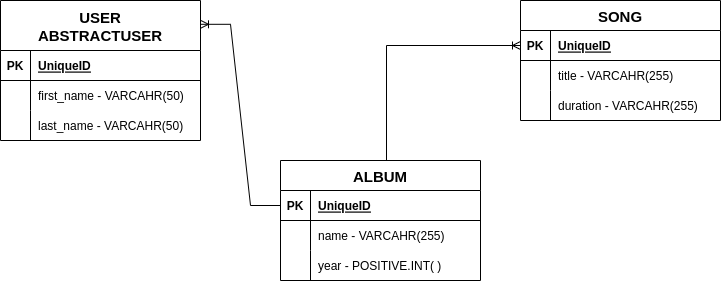

The diagram above was exported from draw.io. Its source (the exported page's mxGraphModel, read from the mxfile embedded in the PNG):
<mxGraphModel dx="1422" dy="761" grid="1" gridSize="10" guides="1" tooltips="1" connect="1" arrows="1" fold="1" page="1" pageScale="1" pageWidth="827" pageHeight="1169" math="0" shadow="0">
  <root>
    <mxCell id="0" />
    <mxCell id="1" parent="0" />
    <mxCell id="4mJREBG0xvHE91T5z5SV-1" value="USER&#10;ABSTRACTUSER" style="shape=table;startSize=50;container=1;collapsible=1;childLayout=tableLayout;fixedRows=1;rowLines=0;fontStyle=1;align=center;resizeLast=1;fontSize=15;points=[[0,0,0,0,0],[0,0.25,0,0,0],[0,0.5,0,0,0],[0,0.75,0,0,0],[0,1,0,0,0],[0.25,0,0,0,0],[0.25,1,0,0,0],[0.5,0,0,0,0],[0.5,1,0,0,0],[0.75,0,0,0,0],[0.75,1,0,0,0],[1,0,0,0,0],[1,0.17,0,0,0],[1,0.5,0,0,0],[1,0.75,0,0,0],[1,1,0,0,0]];" vertex="1" parent="1">
      <mxGeometry x="40" y="40" width="200" height="140" as="geometry" />
    </mxCell>
    <mxCell id="4mJREBG0xvHE91T5z5SV-2" value="" style="shape=tableRow;horizontal=0;startSize=0;swimlaneHead=0;swimlaneBody=0;fillColor=none;collapsible=0;dropTarget=0;points=[[0,0.5],[1,0.5]];portConstraint=eastwest;top=0;left=0;right=0;bottom=1;" vertex="1" parent="4mJREBG0xvHE91T5z5SV-1">
      <mxGeometry y="50" width="200" height="30" as="geometry" />
    </mxCell>
    <mxCell id="4mJREBG0xvHE91T5z5SV-3" value="PK" style="shape=partialRectangle;connectable=0;fillColor=none;top=0;left=0;bottom=0;right=0;fontStyle=1;overflow=hidden;" vertex="1" parent="4mJREBG0xvHE91T5z5SV-2">
      <mxGeometry width="30" height="30" as="geometry">
        <mxRectangle width="30" height="30" as="alternateBounds" />
      </mxGeometry>
    </mxCell>
    <mxCell id="4mJREBG0xvHE91T5z5SV-4" value="UniqueID" style="shape=partialRectangle;connectable=0;fillColor=none;top=0;left=0;bottom=0;right=0;align=left;spacingLeft=6;fontStyle=5;overflow=hidden;" vertex="1" parent="4mJREBG0xvHE91T5z5SV-2">
      <mxGeometry x="30" width="170" height="30" as="geometry">
        <mxRectangle width="170" height="30" as="alternateBounds" />
      </mxGeometry>
    </mxCell>
    <mxCell id="4mJREBG0xvHE91T5z5SV-5" value="" style="shape=tableRow;horizontal=0;startSize=0;swimlaneHead=0;swimlaneBody=0;fillColor=none;collapsible=0;dropTarget=0;points=[[0,0.5],[1,0.5]];portConstraint=eastwest;top=0;left=0;right=0;bottom=0;" vertex="1" parent="4mJREBG0xvHE91T5z5SV-1">
      <mxGeometry y="80" width="200" height="30" as="geometry" />
    </mxCell>
    <mxCell id="4mJREBG0xvHE91T5z5SV-6" value="" style="shape=partialRectangle;connectable=0;fillColor=none;top=0;left=0;bottom=0;right=0;editable=1;overflow=hidden;" vertex="1" parent="4mJREBG0xvHE91T5z5SV-5">
      <mxGeometry width="30" height="30" as="geometry">
        <mxRectangle width="30" height="30" as="alternateBounds" />
      </mxGeometry>
    </mxCell>
    <mxCell id="4mJREBG0xvHE91T5z5SV-7" value="first_name - VARCAHR(50)" style="shape=partialRectangle;connectable=0;fillColor=none;top=0;left=0;bottom=0;right=0;align=left;spacingLeft=6;overflow=hidden;" vertex="1" parent="4mJREBG0xvHE91T5z5SV-5">
      <mxGeometry x="30" width="170" height="30" as="geometry">
        <mxRectangle width="170" height="30" as="alternateBounds" />
      </mxGeometry>
    </mxCell>
    <mxCell id="4mJREBG0xvHE91T5z5SV-8" value="" style="shape=tableRow;horizontal=0;startSize=0;swimlaneHead=0;swimlaneBody=0;fillColor=none;collapsible=0;dropTarget=0;points=[[0,0.5],[1,0.5]];portConstraint=eastwest;top=0;left=0;right=0;bottom=0;" vertex="1" parent="4mJREBG0xvHE91T5z5SV-1">
      <mxGeometry y="110" width="200" height="30" as="geometry" />
    </mxCell>
    <mxCell id="4mJREBG0xvHE91T5z5SV-9" value="" style="shape=partialRectangle;connectable=0;fillColor=none;top=0;left=0;bottom=0;right=0;editable=1;overflow=hidden;" vertex="1" parent="4mJREBG0xvHE91T5z5SV-8">
      <mxGeometry width="30" height="30" as="geometry">
        <mxRectangle width="30" height="30" as="alternateBounds" />
      </mxGeometry>
    </mxCell>
    <mxCell id="4mJREBG0xvHE91T5z5SV-10" value="last_name - VARCAHR(50)" style="shape=partialRectangle;connectable=0;fillColor=none;top=0;left=0;bottom=0;right=0;align=left;spacingLeft=6;overflow=hidden;" vertex="1" parent="4mJREBG0xvHE91T5z5SV-8">
      <mxGeometry x="30" width="170" height="30" as="geometry">
        <mxRectangle width="170" height="30" as="alternateBounds" />
      </mxGeometry>
    </mxCell>
    <mxCell id="4mJREBG0xvHE91T5z5SV-24" value="SONG" style="shape=table;startSize=30;container=1;collapsible=1;childLayout=tableLayout;fixedRows=1;rowLines=0;fontStyle=1;align=center;resizeLast=1;fontSize=15;" vertex="1" parent="1">
      <mxGeometry x="560" y="40" width="200" height="120" as="geometry" />
    </mxCell>
    <mxCell id="4mJREBG0xvHE91T5z5SV-25" value="" style="shape=tableRow;horizontal=0;startSize=0;swimlaneHead=0;swimlaneBody=0;fillColor=none;collapsible=0;dropTarget=0;points=[[0,0.5],[1,0.5]];portConstraint=eastwest;top=0;left=0;right=0;bottom=1;" vertex="1" parent="4mJREBG0xvHE91T5z5SV-24">
      <mxGeometry y="30" width="200" height="30" as="geometry" />
    </mxCell>
    <mxCell id="4mJREBG0xvHE91T5z5SV-26" value="PK" style="shape=partialRectangle;connectable=0;fillColor=none;top=0;left=0;bottom=0;right=0;fontStyle=1;overflow=hidden;" vertex="1" parent="4mJREBG0xvHE91T5z5SV-25">
      <mxGeometry width="30" height="30" as="geometry">
        <mxRectangle width="30" height="30" as="alternateBounds" />
      </mxGeometry>
    </mxCell>
    <mxCell id="4mJREBG0xvHE91T5z5SV-27" value="UniqueID" style="shape=partialRectangle;connectable=0;fillColor=none;top=0;left=0;bottom=0;right=0;align=left;spacingLeft=6;fontStyle=5;overflow=hidden;" vertex="1" parent="4mJREBG0xvHE91T5z5SV-25">
      <mxGeometry x="30" width="170" height="30" as="geometry">
        <mxRectangle width="170" height="30" as="alternateBounds" />
      </mxGeometry>
    </mxCell>
    <mxCell id="4mJREBG0xvHE91T5z5SV-28" value="" style="shape=tableRow;horizontal=0;startSize=0;swimlaneHead=0;swimlaneBody=0;fillColor=none;collapsible=0;dropTarget=0;points=[[0,0.5],[1,0.5]];portConstraint=eastwest;top=0;left=0;right=0;bottom=0;" vertex="1" parent="4mJREBG0xvHE91T5z5SV-24">
      <mxGeometry y="60" width="200" height="30" as="geometry" />
    </mxCell>
    <mxCell id="4mJREBG0xvHE91T5z5SV-29" value="" style="shape=partialRectangle;connectable=0;fillColor=none;top=0;left=0;bottom=0;right=0;editable=1;overflow=hidden;" vertex="1" parent="4mJREBG0xvHE91T5z5SV-28">
      <mxGeometry width="30" height="30" as="geometry">
        <mxRectangle width="30" height="30" as="alternateBounds" />
      </mxGeometry>
    </mxCell>
    <mxCell id="4mJREBG0xvHE91T5z5SV-30" value="title - VARCAHR(255)" style="shape=partialRectangle;connectable=0;fillColor=none;top=0;left=0;bottom=0;right=0;align=left;spacingLeft=6;overflow=hidden;" vertex="1" parent="4mJREBG0xvHE91T5z5SV-28">
      <mxGeometry x="30" width="170" height="30" as="geometry">
        <mxRectangle width="170" height="30" as="alternateBounds" />
      </mxGeometry>
    </mxCell>
    <mxCell id="4mJREBG0xvHE91T5z5SV-31" value="" style="shape=tableRow;horizontal=0;startSize=0;swimlaneHead=0;swimlaneBody=0;fillColor=none;collapsible=0;dropTarget=0;points=[[0,0.5],[1,0.5]];portConstraint=eastwest;top=0;left=0;right=0;bottom=0;" vertex="1" parent="4mJREBG0xvHE91T5z5SV-24">
      <mxGeometry y="90" width="200" height="30" as="geometry" />
    </mxCell>
    <mxCell id="4mJREBG0xvHE91T5z5SV-32" value="" style="shape=partialRectangle;connectable=0;fillColor=none;top=0;left=0;bottom=0;right=0;editable=1;overflow=hidden;" vertex="1" parent="4mJREBG0xvHE91T5z5SV-31">
      <mxGeometry width="30" height="30" as="geometry">
        <mxRectangle width="30" height="30" as="alternateBounds" />
      </mxGeometry>
    </mxCell>
    <mxCell id="4mJREBG0xvHE91T5z5SV-33" value="duration - VARCAHR(255)" style="shape=partialRectangle;connectable=0;fillColor=none;top=0;left=0;bottom=0;right=0;align=left;spacingLeft=6;overflow=hidden;" vertex="1" parent="4mJREBG0xvHE91T5z5SV-31">
      <mxGeometry x="30" width="170" height="30" as="geometry">
        <mxRectangle width="170" height="30" as="alternateBounds" />
      </mxGeometry>
    </mxCell>
    <mxCell id="4mJREBG0xvHE91T5z5SV-37" value="ALBUM" style="shape=table;startSize=30;container=1;collapsible=1;childLayout=tableLayout;fixedRows=1;rowLines=0;fontStyle=1;align=center;resizeLast=1;fontSize=15;points=[[0,0,0,0,0],[0,0.25,0,0,0],[0,0.5,0,0,0],[0,0.75,0,0,0],[0,1,0,0,0],[0.25,0,0,0,0],[0.25,1,0,0,0],[0.5,1,0,0,0],[0.53,0,0,0,0],[0.75,0,0,0,0],[0.75,1,0,0,0],[1,0,0,0,0],[1,0.13,0,0,0],[1,0.5,0,0,0],[1,0.75,0,0,0],[1,1,0,0,0]];" vertex="1" parent="1">
      <mxGeometry x="320" y="200" width="200" height="120" as="geometry" />
    </mxCell>
    <mxCell id="4mJREBG0xvHE91T5z5SV-38" value="" style="shape=tableRow;horizontal=0;startSize=0;swimlaneHead=0;swimlaneBody=0;fillColor=none;collapsible=0;dropTarget=0;points=[[0,0.5],[1,0.5]];portConstraint=eastwest;top=0;left=0;right=0;bottom=1;" vertex="1" parent="4mJREBG0xvHE91T5z5SV-37">
      <mxGeometry y="30" width="200" height="30" as="geometry" />
    </mxCell>
    <mxCell id="4mJREBG0xvHE91T5z5SV-39" value="PK" style="shape=partialRectangle;connectable=0;fillColor=none;top=0;left=0;bottom=0;right=0;fontStyle=1;overflow=hidden;" vertex="1" parent="4mJREBG0xvHE91T5z5SV-38">
      <mxGeometry width="30" height="30" as="geometry">
        <mxRectangle width="30" height="30" as="alternateBounds" />
      </mxGeometry>
    </mxCell>
    <mxCell id="4mJREBG0xvHE91T5z5SV-40" value="UniqueID" style="shape=partialRectangle;connectable=0;fillColor=none;top=0;left=0;bottom=0;right=0;align=left;spacingLeft=6;fontStyle=5;overflow=hidden;" vertex="1" parent="4mJREBG0xvHE91T5z5SV-38">
      <mxGeometry x="30" width="170" height="30" as="geometry">
        <mxRectangle width="170" height="30" as="alternateBounds" />
      </mxGeometry>
    </mxCell>
    <mxCell id="4mJREBG0xvHE91T5z5SV-41" value="" style="shape=tableRow;horizontal=0;startSize=0;swimlaneHead=0;swimlaneBody=0;fillColor=none;collapsible=0;dropTarget=0;points=[[0,0.5],[1,0.5]];portConstraint=eastwest;top=0;left=0;right=0;bottom=0;" vertex="1" parent="4mJREBG0xvHE91T5z5SV-37">
      <mxGeometry y="60" width="200" height="30" as="geometry" />
    </mxCell>
    <mxCell id="4mJREBG0xvHE91T5z5SV-42" value="" style="shape=partialRectangle;connectable=0;fillColor=none;top=0;left=0;bottom=0;right=0;editable=1;overflow=hidden;" vertex="1" parent="4mJREBG0xvHE91T5z5SV-41">
      <mxGeometry width="30" height="30" as="geometry">
        <mxRectangle width="30" height="30" as="alternateBounds" />
      </mxGeometry>
    </mxCell>
    <mxCell id="4mJREBG0xvHE91T5z5SV-43" value="name - VARCAHR(255)" style="shape=partialRectangle;connectable=0;fillColor=none;top=0;left=0;bottom=0;right=0;align=left;spacingLeft=6;overflow=hidden;" vertex="1" parent="4mJREBG0xvHE91T5z5SV-41">
      <mxGeometry x="30" width="170" height="30" as="geometry">
        <mxRectangle width="170" height="30" as="alternateBounds" />
      </mxGeometry>
    </mxCell>
    <mxCell id="4mJREBG0xvHE91T5z5SV-44" value="" style="shape=tableRow;horizontal=0;startSize=0;swimlaneHead=0;swimlaneBody=0;fillColor=none;collapsible=0;dropTarget=0;points=[[0,0.5],[1,0.5]];portConstraint=eastwest;top=0;left=0;right=0;bottom=0;" vertex="1" parent="4mJREBG0xvHE91T5z5SV-37">
      <mxGeometry y="90" width="200" height="30" as="geometry" />
    </mxCell>
    <mxCell id="4mJREBG0xvHE91T5z5SV-45" value="" style="shape=partialRectangle;connectable=0;fillColor=none;top=0;left=0;bottom=0;right=0;editable=1;overflow=hidden;" vertex="1" parent="4mJREBG0xvHE91T5z5SV-44">
      <mxGeometry width="30" height="30" as="geometry">
        <mxRectangle width="30" height="30" as="alternateBounds" />
      </mxGeometry>
    </mxCell>
    <mxCell id="4mJREBG0xvHE91T5z5SV-46" value="year - POSITIVE.INT( )" style="shape=partialRectangle;connectable=0;fillColor=none;top=0;left=0;bottom=0;right=0;align=left;spacingLeft=6;overflow=hidden;" vertex="1" parent="4mJREBG0xvHE91T5z5SV-44">
      <mxGeometry x="30" width="170" height="30" as="geometry">
        <mxRectangle width="170" height="30" as="alternateBounds" />
      </mxGeometry>
    </mxCell>
    <mxCell id="4mJREBG0xvHE91T5z5SV-47" value="" style="edgeStyle=entityRelationEdgeStyle;fontSize=12;html=1;endArrow=ERoneToMany;rounded=0;exitX=0;exitY=0.5;exitDx=0;exitDy=0;entryX=1;entryY=0.17;entryDx=0;entryDy=0;entryPerimeter=0;" edge="1" parent="1" source="4mJREBG0xvHE91T5z5SV-38" target="4mJREBG0xvHE91T5z5SV-1">
      <mxGeometry width="100" height="100" relative="1" as="geometry">
        <mxPoint x="310" y="170" as="sourcePoint" />
        <mxPoint x="410" y="70" as="targetPoint" />
      </mxGeometry>
    </mxCell>
    <mxCell id="4mJREBG0xvHE91T5z5SV-48" value="" style="fontSize=12;html=1;endArrow=ERoneToMany;rounded=0;exitX=0.53;exitY=0;exitDx=0;exitDy=0;exitPerimeter=0;entryX=0;entryY=0.5;entryDx=0;entryDy=0;edgeStyle=orthogonalEdgeStyle;" edge="1" parent="1" source="4mJREBG0xvHE91T5z5SV-37" target="4mJREBG0xvHE91T5z5SV-25">
      <mxGeometry width="100" height="100" relative="1" as="geometry">
        <mxPoint x="550" y="240" as="sourcePoint" />
        <mxPoint x="460" y="80" as="targetPoint" />
      </mxGeometry>
    </mxCell>
  </root>
</mxGraphModel>